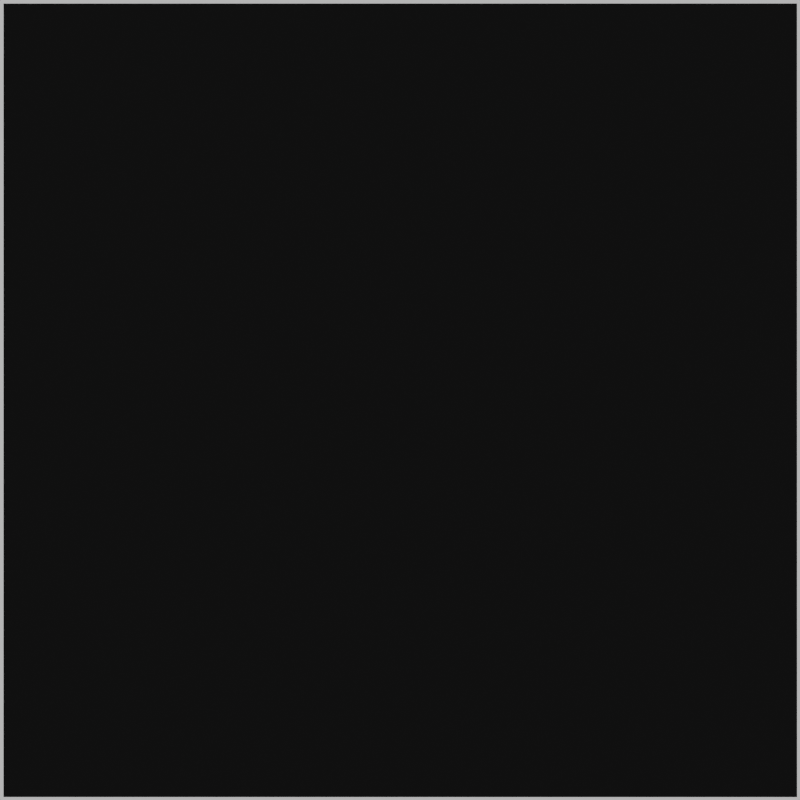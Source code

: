 # Source: platform.blend  (saved by Blender 4.0.36; exported with 4.5.12 LTS)
import bpy
from mathutils import Matrix  # noqa: F401  (used for matrix-valued properties, if any)

bpy.ops.wm.read_factory_settings(use_empty=True)
scene = bpy.context.scene
scene.name = 'Scene'

# ---- collections
col_collection = bpy.data.collections.new('Collection'); scene.collection.children.link(col_collection)

# ---- images (referenced by path relative to the original .blend; pixels are not part of the script)
import os
ASSET_DIR = os.environ.get("B2B_ASSET_DIR", "")  # directory of the original .blend (textures are referenced by path, not embedded)
HERE = os.path.dirname(os.path.abspath(__file__))  # packed textures are extracted next to this script under _unpacked/

def load_image(name, relpath, width, height, colorspace="sRGB"):
    """Load a texture the original file referenced (path relative to the .blend, or extracted next to this script)."""
    p = next((c for c in (os.path.join(HERE, relpath), os.path.join(ASSET_DIR, relpath)) if relpath and os.path.exists(c)), "")
    if p:
        img = bpy.data.images.load(p, check_existing=True)
        img.name = name
    else:  # same state as the original file: an image datablock whose file is absent (Cycles renders it pink)
        img = bpy.data.images.new(name, width, height)
        img.source = "FILE"
        img.filepath = "//" + (relpath or name)
    img.colorspace_settings.name = colorspace
    return img
img_platform = load_image('platform', 'platform.png', 1024, 1024, 'sRGB')

# ---- materials (node trees are filled in below, after node groups)
mat_material_001 = bpy.data.materials.new('Material.001')
mat_material_001.use_transparent_shadow = False

# ---- material node trees
mat_material_001.use_nodes = True; mat_material_001.node_tree.nodes.clear()
_N = mat_material_001.node_tree.nodes; _L = mat_material_001.node_tree.links
n0 = _N.new('ShaderNodeTexImage'); n0.name = 'Image Texture'; n0.location = (-105, 334)
n0.image = img_platform
n1 = _N.new('ShaderNodeShaderToRGB'); n1.name = 'Shader to RGB'; n1.location = (504, 325)
n2 = _N.new('ShaderNodeBsdfPrincipled'); n2.name = 'Principled BSDF'; n2.location = (179, 354)
n2.inputs[1].default_value = 0.7318
n2.inputs[3].default_value = 1.45
n3 = _N.new('ShaderNodeSeparateColor'); n3.name = 'Separate Color'; n3.location = (711, 470)
n4 = _N.new('ShaderNodeMath'); n4.name = 'Math'; n4.location = (889, 478)
n4.operation = 'SUBTRACT'
n5 = _N.new('ShaderNodeOutputMaterial'); n5.name = 'Material Output'; n5.location = (1776, 360)
n6 = _N.new('ShaderNodeMath'); n6.name = 'Math.001'; n6.location = (1433, 223)
n6.operation = 'MULTIPLY'
n7 = _N.new('ShaderNodeValToRGB'); n7.name = 'Color Ramp'; n7.location = (1082, 477)
n7.color_ramp.interpolation = 'CONSTANT'
while len(n7.color_ramp.elements) > 1: n7.color_ramp.elements.remove(n7.color_ramp.elements[-1])
n7.color_ramp.elements[0].position = 0.0; n7.color_ramp.elements[0].color = (0.04897, 0.008302, 0.0137, 1.0)
_e = n7.color_ramp.elements.new(0.2818); _e.color = (1.0, 1.0, 1.0, 1.0)
_L.new(n0.outputs[0], n2.inputs[0])
_L.new(n2.outputs[0], n1.inputs[0])
_L.new(n1.outputs[0], n3.inputs[0])
_L.new(n3.outputs[2], n4.inputs[1])
_L.new(n4.outputs[0], n7.inputs[0])
_L.new(n7.outputs[0], n6.inputs[0])
_L.new(n1.outputs[0], n6.inputs[1])
_L.new(n6.outputs[0], n5.inputs[0])
n5.is_active_output = True

# ---- world
world_world = bpy.data.worlds.new('World'); scene.world = world_world
world_world.use_nodes = True; world_world.node_tree.nodes.clear()
_N = world_world.node_tree.nodes; _L = world_world.node_tree.links
n0 = _N.new('ShaderNodeOutputWorld'); n0.name = 'World Output'; n0.location = (300, 300)
n1 = _N.new('ShaderNodeBackground'); n1.name = 'Background'; n1.location = (10, 300)
n1.inputs[0].default_value = (0.6551, 0.6551, 0.6551, 0.0)
_L.new(n1.outputs[0], n0.inputs[0])
n0.is_active_output = True
world_world.color = (0.05088, 0.05088, 0.05088)
world_world.use_sun_shadow = False
world_world.sun_shadow_jitter_overblur = 0.0

# ---- cameras
cam_camera_001 = bpy.data.cameras.new('Camera.001')

# ---- lights
light_sun = bpy.data.lights.new('Sun', 'SUN')
light_sun.transmission_factor = 0.0
light_sun.energy = 1.0

# ---- meshes
me_cube_001 = bpy.data.meshes.new('Cube.001')
me_cube_001.from_pydata([(-1.0, -1.0, -1.0), (-1.0, -1.0, 1.0), (1.0, -0.828, 0.8033), (1.0, -0.8242, -0.8375), (1.0, -1.0, -1.0), (1.0, -1.0, 1.0), (1.0, -0.8242, 0.8109), (1.0, 0.0, -0.8375), (-1.0, 0.0, -1.0), (-1.0, 0.0, 1.0), (1.0, 0.0, -1.0), (1.0, 0.0, 1.0), (1.0, 0.0, 0.8033), (0.9202, -0.828, 0.8033), (0.9202, -0.8242, -0.8375), (0.9202, -0.8242, 0.8109), (0.9202, 0.0, -0.8375), (0.9202, 0.0, 0.8033), (-1.0, -1.0, 0.0), (1.0, -0.8261, -0.01709), (1.0, -1.0, 0.0), (-1.0, 0.0, 0.0), (0.9202, -0.8261, -0.01709), (0.9202, 0.0, -0.01709), (-1.0, 1.0, -1.0), (-1.0, 1.0, 1.0), (1.0, 0.828, 0.8033), (1.0, 0.8242, -0.8375), (1.0, 1.0, -1.0), (1.0, 1.0, 1.0), (1.0, 0.8242, 0.8109), (0.9202, 0.828, 0.8033), (0.9202, 0.8242, -0.8375), (0.9202, 0.8242, 0.8109), (-1.0, 1.0, 0.0), (1.0, 0.8261, -0.01709), (1.0, 1.0, 0.0), (0.9202, 0.8261, -0.01709)], [(6, 15), (30, 33)], [(12, 2, 13, 17), (2, 19, 22, 13), (10, 7, 3, 4), (20, 5, 1, 18), (8, 10, 4, 0), (11, 9, 1, 5), (20, 19, 2, 5), (5, 2, 12, 11), (23, 22, 14, 16), (18, 1, 9, 21), (19, 3, 14, 22), (3, 7, 16, 14), (0, 18, 21, 8), (17, 13, 22, 23), (4, 3, 19, 20), (4, 20, 18, 0), (12, 17, 31, 26), (26, 31, 37, 35), (10, 28, 27, 7), (36, 34, 25, 29), (8, 24, 28, 10), (11, 29, 25, 9), (36, 29, 26, 35), (29, 11, 12, 26), (23, 16, 32, 37), (34, 21, 9, 25), (35, 37, 32, 27), (27, 32, 16, 7), (24, 8, 21, 34), (17, 23, 37, 31), (28, 36, 35, 27), (28, 24, 34, 36)])
_uv = me_cube_001.uv_layers.new(name='UVMap')
_uv.uv.foreach_set('vector', [0.6004, 0.625, 0.6004, 0.7285, 0.6004, 0.7285, 0.6004, 0.625, 0.6004, 0.7285, 0.4979, 0.7283, 0.4979, 0.7283, 0.6004, 0.7285, 0.375, 0.625, 0.3953, 0.625, 0.3953, 0.728, 0.375, 0.75, 0.5, 0.75, 0.625, 0.75, 0.625, 1.0, 0.5, 1.0, 0.125, 0.625, 0.375, 0.625, 0.375, 0.75, 0.125, 0.75, 0.625, 0.625, 0.875, 0.625, 0.875, 0.75, 0.625, 0.75, 0.5, 0.75, 0.4979, 0.7283, 0.6004, 0.7285, 0.625, 0.75, 0.625, 0.75, 0.6004, 0.7285, 0.6004, 0.625, 0.625, 0.625, 0.4979, 0.625, 0.4979, 0.7283, 0.3953, 0.728, 0.3953, 0.625, 0.5, 0.0, 0.625, 0.0, 0.625, 0.125, 0.5, 0.125, 0.4979, 0.7283, 0.3953, 0.728, 0.3953, 0.728, 0.4979, 0.7283, 0.3953, 0.728, 0.3953, 0.625, 0.3953, 0.625, 0.3953, 0.728, 0.375, 0.0, 0.5, 0.0, 0.5, 0.125, 0.375, 0.125, 0.6004, 0.625, 0.6004, 0.7285, 0.4979, 0.7283, 0.4979, 0.625, 0.375, 0.75, 0.3953, 0.728, 0.4979, 0.7283, 0.5, 0.75, 0.375, 0.75, 0.5, 0.75, 0.5, 1.0, 0.375, 1.0, 0.6004, 0.625, 0.6004, 0.625, 0.6004, 0.7285, 0.6004, 0.7285, 0.6004, 0.7285, 0.6004, 0.7285, 0.4979, 0.7283, 0.4979, 0.7283, 0.375, 0.625, 0.375, 0.75, 0.3953, 0.728, 0.3953, 0.625, 0.5, 0.75, 0.5, 1.0, 0.625, 1.0, 0.625, 0.75, 0.125, 0.625, 0.125, 0.75, 0.375, 0.75, 0.375, 0.625, 0.625, 0.625, 0.625, 0.75, 0.875, 0.75, 0.875, 0.625, 0.5, 0.75, 0.625, 0.75, 0.6004, 0.7285, 0.4979, 0.7283, 0.625, 0.75, 0.625, 0.625, 0.6004, 0.625, 0.6004, 0.7285, 0.4979, 0.625, 0.3953, 0.625, 0.3953, 0.728, 0.4979, 0.7283, 0.5, 0.0, 0.5, 0.125, 0.625, 0.125, 0.625, 0.0, 0.4979, 0.7283, 0.4979, 0.7283, 0.3953, 0.728, 0.3953, 0.728, 0.3953, 0.728, 0.3953, 0.728, 0.3953, 0.625, 0.3953, 0.625, 0.375, 0.0, 0.375, 0.125, 0.5, 0.125, 0.5, 0.0, 0.6004, 0.625, 0.4979, 0.625, 0.4979, 0.7283, 0.6004, 0.7285, 0.375, 0.75, 0.5, 0.75, 0.4979, 0.7283, 0.3953, 0.728, 0.375, 0.75, 0.375, 1.0, 0.5, 1.0, 0.5, 0.75])
me_cube_001.materials.append(mat_material_001)
me_cube_001.update()

# ---- objects
ob_cube = bpy.data.objects.new('Cube', me_cube_001)
ob_sun = bpy.data.objects.new('Sun', light_sun)
ob_camera = bpy.data.objects.new('Camera', cam_camera_001)

# ---- transforms, parenting, visibility, modifiers, constraints
ob_cube.location = (0.0, 0.0, 0.0)
ob_sun.location = (17.84, -1.102, 5.879)
ob_sun.rotation_euler = (-1.16, 0.4386, -0.8751)
ob_camera.location = (3.8, 0.0, 0.0)
ob_camera.rotation_euler = (1.571, 0.0, 1.571)
ob_camera.scale = (2.0, 2.0, 2.0)
ob_camera.lock_scale = (True, True, True)

# ---- collection membership
col_collection.objects.link(ob_cube)
col_collection.objects.link(ob_sun)
col_collection.objects.link(ob_camera)

# ---- scene / render settings (as saved in the file)
scene.camera = ob_camera
scene.frame_start = 1; scene.frame_end = 250; scene.frame_set(1)
scene.render.engine = 'BLENDER_EEVEE_NEXT'
scene.render.image_settings.compression = 0
scene.render.resolution_x = 1080
scene.cycles.sampling_pattern = 'TABULATED_SOBOL'
scene.eevee.use_gtao = True
bpy.context.view_layer.update()
